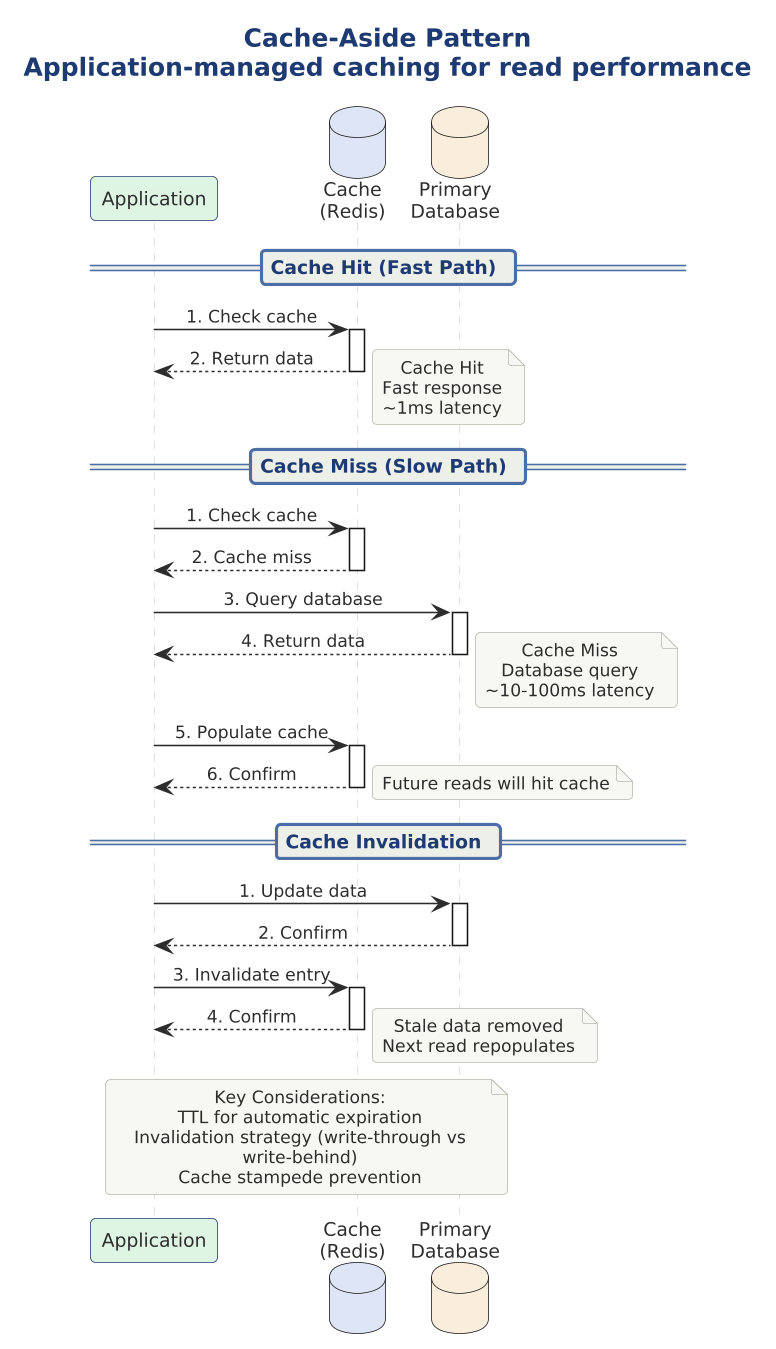

The diagram above was rendered by PlantUML. Its source (embedded in the PNG):
@startuml

scale 1.5625




!include ../../../../../../tooling/styles/plantuml/interaction/sequence-diagram-style.iuml

title Cache-Aside Pattern\nApplication-managed caching for read performance

participant "Application" as app $fill_ok
database "Cache\n(Redis)" as cache $fill_primary
database "Primary\nDatabase" as db $fill_caution

== Cache Hit (Fast Path) ==
app -> cache : 1. Check cache
activate cache
cache --> app : 2. Return data
deactivate cache
note right: Cache Hit\nFast response\n~1ms latency

== Cache Miss (Slow Path) ==
app -> cache : 1. Check cache
activate cache
cache --> app : 2. Cache miss
deactivate cache

app -> db : 3. Query database
activate db
db --> app : 4. Return data
deactivate db
note right: Cache Miss\nDatabase query\n~10-100ms latency

app -> cache : 5. Populate cache
activate cache
cache --> app : 6. Confirm
deactivate cache
note right: Future reads will hit cache

== Cache Invalidation ==
app -> db : 1. Update data
activate db
db --> app : 2. Confirm
deactivate db

app -> cache : 3. Invalidate entry
activate cache
cache --> app : 4. Confirm
deactivate cache
note right: Stale data removed\nNext read repopulates

note over app, db
  Key Considerations:
  TTL for automatic expiration
  Invalidation strategy (write-through vs write-behind)
  Cache stampede prevention
end note

@enduml